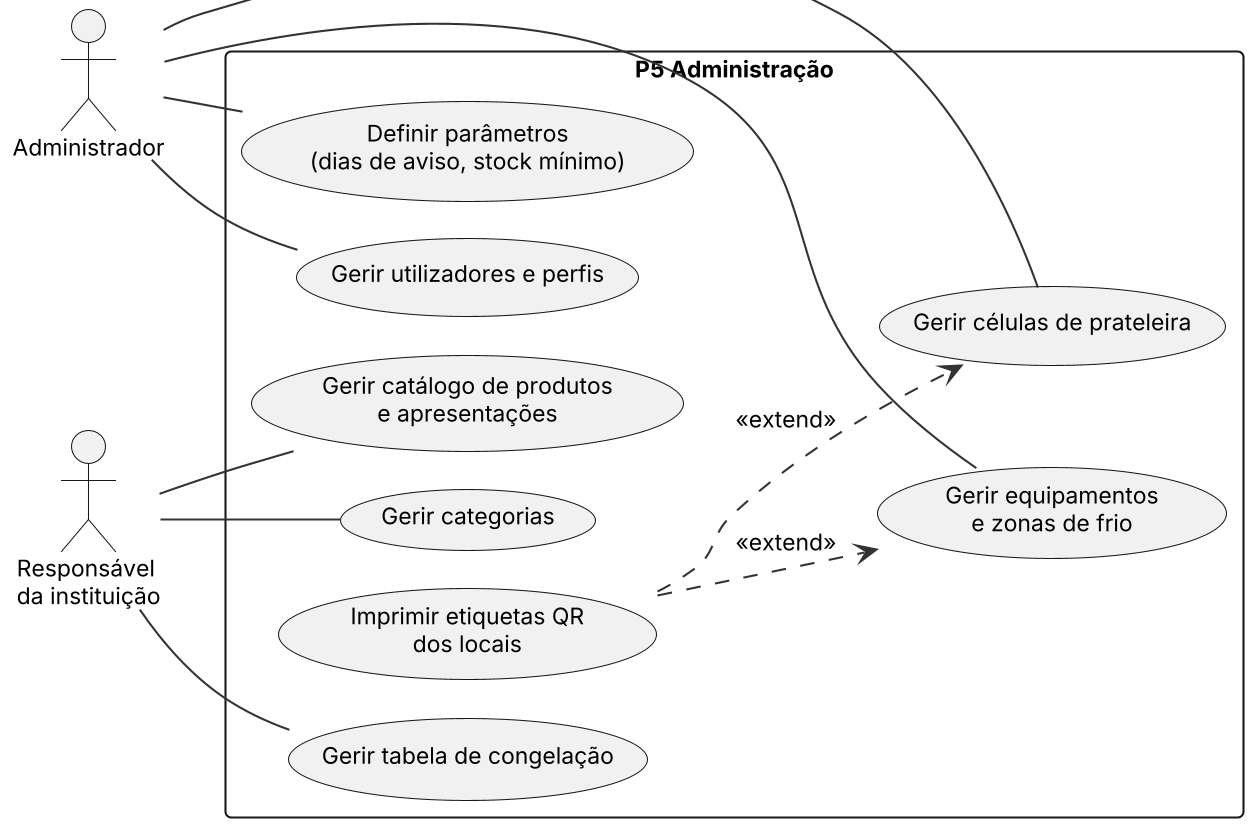

The diagram above was rendered by PlantUML. Its source (embedded in the PNG):
@startuml
!include _estilo.iuml
left to right direction
actor "Administrador" as ADM
actor "Responsável\nda instituição" as RESP
rectangle "P5 Administração" {
  usecase "Gerir utilizadores e perfis" as G1
  usecase "Gerir categorias" as G2
  usecase "Gerir tabela de congelação" as G2b
  usecase "Gerir catálogo de produtos\ne apresentações" as G3
  usecase "Gerir células de prateleira" as G4
  usecase "Gerir equipamentos\ne zonas de frio" as G5
  usecase "Imprimir etiquetas QR\ndos locais" as G7
  usecase "Definir parâmetros\n(dias de aviso, stock mínimo)" as G6
}
ADM -- G1
ADM -- G4
ADM -- G5
ADM -- G6
RESP -- G2
RESP -- G2b
RESP -- G3
G7 ..> G4 : <<extend>>
G7 ..> G5 : <<extend>>
@enduml